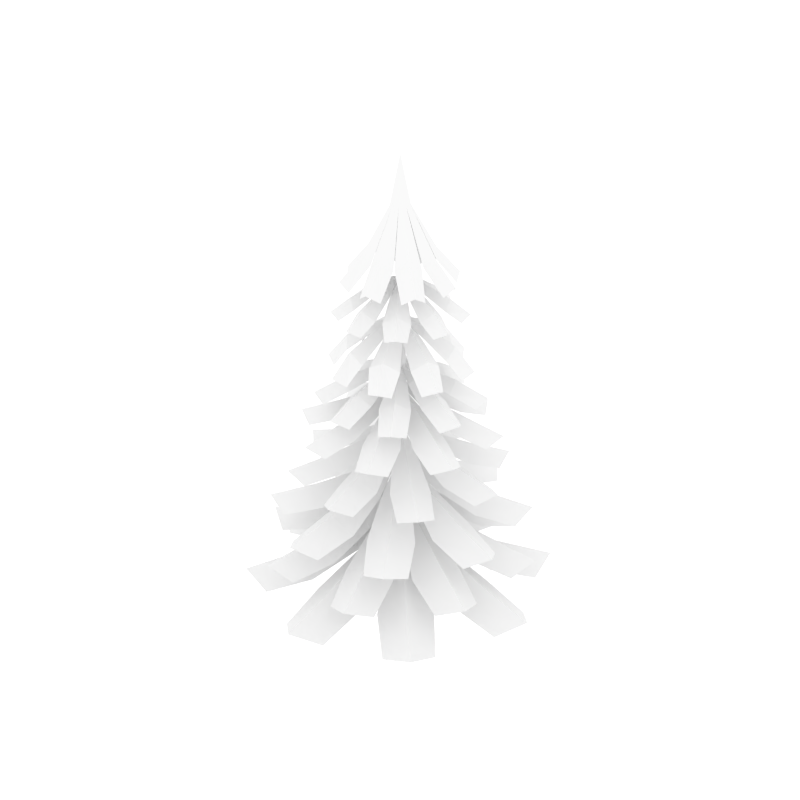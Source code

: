 # Source: fir_tree.blend  (saved by Blender 2.78.0; exported with 4.5.12 LTS)
import bpy
from mathutils import Matrix  # noqa: F401  (used for matrix-valued properties, if any)

bpy.ops.wm.read_factory_settings(use_empty=True)
scene = bpy.context.scene
scene.name = 'Scene'

# ---- collections
col_collection_4 = bpy.data.collections.new('Collection 4'); scene.collection.children.link(col_collection_4)

# ---- world
world_world = bpy.data.worlds.new('World'); scene.world = world_world
world_world.use_nodes = True; world_world.node_tree.nodes.clear()
_N = world_world.node_tree.nodes; _L = world_world.node_tree.links
n0 = _N.new('ShaderNodeOutputWorld'); n0.name = 'World Output'; n0.location = (300, 300)
n1 = _N.new('ShaderNodeBackground'); n1.name = 'Background'; n1.location = (10, 300)
n1.inputs[0].default_value = (1.0, 1.0, 1.0, 1.0)
n1.inputs[1].default_value = 1.2
_L.new(n1.outputs[0], n0.inputs[0])
n0.is_active_output = True
world_world.color = (0.05088, 0.05088, 0.05088)
world_world.use_sun_shadow = False
world_world.sun_shadow_jitter_overblur = 0.0
world_world.cycles.sampling_method = 'NONE'
world_world.cycles.sample_map_resolution = 256

# ---- meshes
me_cylinder_002 = bpy.data.meshes.new('Cylinder.002')
me_cylinder_002.from_pydata([(10.88, 516.2, 2.534), (9.688, 516.2, -5.883), (11.92, 516.2, -1.929), (38.67, 456.4, 7.922), (61.9, 427.3, 2.965), (57.49, 427.3, -23.01), (33.94, 456.4, -20.0), (67.3, 435.6, -11.31), (40.26, 466.7, -6.711), (2.935, 516.2, -10.07), (-9.841, 516.2, -2.527), (7.207, 516.2, -9.43), (33.55, 456.4, -21.03), (45.81, 427.3, -41.44), (24.64, 427.3, -56.45), (9.505, 456.4, -38.06), (39.69, 435.6, -55.23), (23.85, 466.7, -32.82), (-5.165, 516.2, -9.286), (-1.163, 516.2, -11.43), (9.308, 456.4, -37.89), (4.829, 427.3, -61.27), (-21.24, 427.3, -57.42), (-18.71, 456.4, -33.76), (-9.318, 435.6, -66.96), (-5.287, 466.7, -39.79), (-8.765, 516.2, -6.883), (-19.74, 456.4, -33.4), (-39.92, 427.3, -46.15), (-55.37, 427.3, -25.3), (-37.3, 456.4, -9.726), (-53.82, 435.6, -40.31), (-31.74, 466.7, -23.95), (-8.696, 516.2, 5.808), (-10.89, 516.2, 1.834), (-37.43, 456.4, -8.231), (-60.78, 427.3, -3.505), (-56.61, 427.3, 22.51), (-32.95, 456.4, 19.74), (-66.29, 435.6, 10.72), (-39.15, 466.7, 6.387), (-1.982, 516.2, 10.06), (-6.247, 516.2, 9.377), (-32.58, 456.4, 20.76), (-45.1, 427.3, 41.05), (-24.06, 427.3, 56.24), (-8.687, 456.4, 38.02), (-39.08, 435.6, 54.89), (-22.98, 466.7, 32.64), (6.125, 516.2, 9.347), (2.104, 516.2, 11.46), (-8.489, 456.4, 37.85), (-4.297, 427.3, 61.24), (21.8, 427.3, 57.64), (19.57, 456.4, 33.97), (9.816, 435.6, 67.07), (6.088, 466.7, 39.88), (9.747, 516.2, 6.976), (20.6, 456.4, 33.62), (40.59, 427.3, 46.53), (56.23, 427.3, 25.83), (38.37, 456.4, 10.11), (54.56, 435.6, 40.83), (32.69, 466.7, 24.28), (0.491, 571.3, -0.003308), (4.932, 433.0, -1.113), (61.22, 386.9, -31.24), (2.798, 433.0, -4.062), (46.46, 386.9, -50.52), (4.435, 435.3, -3.011), (61.84, 393.0, -47.01), (25.2, 421.0, -7.134), (49.3, 401.2, -17.92), (30.51, 401.2, -42.45), (13.82, 421.0, -21.99), (44.09, 410.7, -33.4), (21.61, 427.8, -16.17), (-0.5963, 433.0, -4.298), (21.27, 386.9, -65.06), (-3.926, 433.0, 1.113), (-2.804, 386.9, -68.23), (1.149, 435.3, -4.909), (10.55, 393.0, -76.63), (13.28, 421.0, -22.47), (21.93, 401.2, -47.25), (-7.992, 401.2, -51.18), (-6.031, 421.0, -25.01), (7.657, 410.7, -54.45), (3.968, 427.8, -26.37), (-29.45, 386.9, -61.4), (-3.507, 433.0, -2.381), (-49.04, 386.9, -47.05), (-2.421, 435.3, -3.994), (-45.19, 393.0, -62.36), (-6.092, 421.0, -24.85), (-16.36, 401.2, -49.17), (-41.29, 401.2, -30.92), (-21.19, 421.0, -13.79), (-31.94, 410.7, -44.3), (-15.21, 427.8, -21.46), (-64.13, 386.9, -22.19), (-67.81, 386.9, 1.81), (-4.389, 435.3, -0.7511), (-75.93, 393.0, -11.72), (-21.68, 421.0, -13.26), (-46.27, 401.2, -22.45), (-50.85, 401.2, 7.386), (-24.64, 421.0, 5.992), (-53.77, 410.7, -8.33), (-25.78, 427.8, -4.034), (-60.55, 386.9, 30.7), (-1.826, 433.0, 4.041), (-45.96, 386.9, 50.11), (-3.453, 435.3, 2.975), (-61.31, 393.0, 46.46), (-24.26, 421.0, 6.908), (-48.45, 401.2, 17.48), (-29.88, 401.2, 42.18), (-13.01, 421.0, 21.87), (-43.39, 410.7, 33.0), (-20.75, 427.8, 15.98), (1.566, 433.0, 4.308), (-20.91, 386.9, 64.88), (3.138, 386.9, 68.27), (-0.1851, 435.3, 4.903), (-10.29, 393.0, 76.55), (-12.47, 421.0, 22.35), (-21.35, 401.2, 47.05), (8.534, 401.2, 51.25), (6.812, 421.0, 25.07), (-7.144, 410.7, 54.38), (-3.2, 427.8, 26.33), (29.84, 386.9, 61.69), (4.494, 433.0, 2.418), (49.56, 386.9, 47.52), (3.393, 435.3, 4.021), (45.58, 393.0, 62.78), (6.875, 421.0, 24.9), (16.92, 401.2, 49.33), (42.01, 401.2, 31.3), (22.07, 421.0, 13.98), (32.54, 410.7, 44.6), (16.02, 427.8, 21.6), (64.88, 386.9, 22.79), (68.78, 386.9, -1.173), (5.391, 435.3, 0.7957), (76.77, 393.0, 12.43), (22.57, 421.0, 13.46), (47.07, 401.2, 22.87), (51.92, 401.2, -6.917), (25.7, 421.0, -5.763), (54.7, 410.7, 8.825), (26.75, 427.8, 4.274), (5.72, 385.7, -0.08578), (73.72, 325.8, -18.34), (4.113, 385.7, -3.922), (62.67, 325.8, -42.81), (5.66, 388.4, -2.327), (78.34, 332.5, -35.16), (29.84, 372.0, -1.511), (59.45, 349.3, -7.245), (44.93, 349.3, -39.42), (21.04, 372.0, -21.0), (57.69, 360.2, -25.81), (28.2, 379.7, -12.5), (0.3981, 385.7, -5.068), (39.23, 325.8, -64.8), (-4.714, 385.7, 0.0858), (14.11, 325.8, -74.27), (2.499, 388.4, -5.293), (30.6, 332.5, -79.96), (20.56, 372.0, -21.68), (36.64, 349.3, -46.99), (4.368, 349.3, -59.15), (-0.2598, 372.0, -29.52), (22.63, 360.2, -58.71), (11.22, 379.7, -28.43), (-16.28, 325.8, -73.63), (-3.338, 385.7, -3.693), (-40.98, 325.8, -63.12), (-1.711, 388.4, -5.205), (-33.0, 332.5, -78.62), (-0.3701, 372.0, -29.36), (-5.461, 349.3, -59.09), (-37.95, 349.3, -45.27), (-20.05, 372.0, -20.98), (-24.06, 360.2, -57.73), (-11.39, 379.7, -27.96), (-63.48, 325.8, -40.16), (-73.49, 325.8, -15.25), (-4.744, 388.4, -2.109), (-78.82, 332.5, -31.85), (-20.73, 372.0, -20.52), (-45.69, 349.3, -37.14), (-58.54, 349.3, -5.144), (-29.03, 372.0, 0.1246), (-57.71, 360.2, -23.39), (-27.69, 379.7, -11.33), (-72.95, 325.8, 17.67), (-3.14, 385.7, 3.889), (-62.13, 325.8, 42.24), (-4.672, 388.4, 2.28), (-77.73, 332.5, 34.45), (-28.84, 372.0, 1.243), (-58.51, 349.3, 6.706), (-44.28, 349.3, 39.02), (-20.22, 372.0, 20.81), (-56.91, 360.2, 25.29), (-27.3, 379.7, 12.25), (0.5648, 385.7, 5.069), (-38.89, 325.8, 64.45), (-13.85, 325.8, 74.14), (-1.538, 388.4, 5.275), (-30.39, 332.5, 79.68), (-19.75, 372.0, 21.49), (-36.05, 349.3, 46.66), (-3.898, 349.3, 59.11), (0.9995, 372.0, 29.53), (-22.15, 360.2, 58.51), (-10.47, 379.7, 28.33), (16.54, 325.8, 73.78), (4.314, 385.7, 3.728), (41.34, 325.8, 63.49), (2.672, 388.4, 5.225), (33.21, 332.5, 78.92), (1.111, 372.0, 29.36), (5.931, 349.3, 59.15), (38.54, 349.3, 45.62), (20.86, 372.0, 21.17), (24.55, 360.2, 57.95), (12.15, 379.7, 28.06), (64.05, 325.8, 40.74), (74.28, 325.8, 15.92), (5.734, 388.4, 2.157), (79.46, 332.5, 32.58), (21.55, 372.0, 20.71), (46.36, 349.3, 37.56), (59.5, 349.3, 5.682), (30.04, 372.0, 0.1449), (58.5, 360.2, 23.92), (28.59, 379.7, 11.58), (5.598, 329.3, -1.123), (79.84, 284.3, -37.93), (3.259, 329.3, -4.562), (61.56, 284.3, -63.29), (5.093, 332.0, -3.308), (81.22, 292.2, -58.19), (28.95, 319.7, -7.325), (56.83, 302.9, -18.85), (36.18, 302.9, -47.48), (16.44, 319.7, -24.67), (51.4, 313.8, -36.69), (25.15, 327.5, -17.77), (-0.6095, 329.3, -4.945), (29.7, 284.3, -82.95), (-4.593, 329.3, 1.124), (-1.159, 284.3, -87.92), (1.405, 332.0, -5.585), (16.34, 292.2, -98.24), (15.84, 319.7, -25.24), (26.55, 302.9, -53.24), (-7.495, 302.9, -58.73), (-6.127, 319.7, -28.78), (10.49, 313.8, -61.94), (5.338, 327.5, -30.0), (-35.7, 284.3, -80.14), (-3.997, 329.3, -2.853), (-61.44, 284.3, -62.41), (-2.703, 332.0, -4.659), (-55.93, 292.2, -81.96), (-6.202, 319.7, -28.59), (-17.12, 302.9, -56.72), (-46.19, 302.9, -36.7), (-23.81, 319.7, -16.47), (-35.07, 313.8, -51.68), (-16.73, 327.5, -25.03), (-81.79, 284.3, -30.99), (-87.43, 284.3, -0.2419), (-5.059, 332.0, -1.021), (-97.37, 292.2, -17.96), (-24.39, 319.7, -15.88), (-52.16, 302.9, -27.19), (-58.39, 302.9, 6.725), (-28.41, 319.7, 6.006), (-61.2, 313.8, -11.32), (-29.38, 327.5, -5.483), (-79.18, 284.3, 37.2), (-2.292, 329.3, 4.537), (-61.13, 284.3, 62.73), (-4.114, 332.0, 3.266), (-80.74, 292.2, 57.45), (-28.0, 319.7, 7.065), (-55.99, 302.9, 18.33), (-35.61, 302.9, 47.16), (-15.66, 319.7, 24.52), (-50.72, 313.8, 36.22), (-24.3, 327.5, 17.54), (1.573, 329.3, 4.955), (-29.45, 284.3, 82.68), (1.366, 284.3, 87.93), (-0.4463, 332.0, 5.576), (-16.22, 292.2, 98.09), (-15.06, 319.7, 25.1), (-26.02, 302.9, 53.0), (7.968, 302.9, 58.8), (6.873, 319.7, 28.84), (-10.04, 313.8, 61.85), (-4.603, 327.5, 29.95), (35.97, 284.3, 80.47), (4.98, 329.3, 2.894), (61.88, 284.3, 62.98), (3.67, 332.0, 4.688), (56.18, 292.2, 82.47), (6.95, 319.7, 28.65), (17.61, 302.9, 56.88), (46.87, 302.9, 37.12), (24.67, 319.7, 16.69), (35.61, 313.8, 52.0), (17.51, 327.5, 25.18), (82.52, 284.3, 31.74), (88.44, 284.3, 1.044), (6.059, 332.0, 1.071), (98.21, 292.2, 18.85), (25.26, 319.7, 16.11), (52.92, 302.9, 27.67), (59.45, 302.9, -6.188), (29.47, 319.7, -5.742), (62.11, 313.8, 11.88), (30.34, 327.5, 5.755), (6.858, 302.0, -0.1045), (104.4, 247.2, -26.02), (4.901, 302.0, -4.778), (88.75, 247.2, -60.73), (6.785, 305.2, -2.835), (111.0, 256.8, -49.88), (36.24, 282.2, -1.84), (72.32, 261.7, -8.825), (54.62, 261.7, -48.03), (25.52, 282.2, -25.58), (70.17, 274.9, -31.45), (34.24, 291.6, -15.23), (0.3749, 302.0, -6.174), (55.5, 247.2, -91.94), (-5.853, 302.0, 0.1045), (19.86, 247.2, -105.4), (2.934, 305.2, -6.448), (43.25, 256.8, -113.4), (24.94, 282.2, -26.41), (44.52, 261.7, -57.24), (5.211, 261.7, -72.05), (-0.4267, 282.2, -35.96), (27.46, 274.9, -71.52), (13.56, 291.6, -34.64), (-23.26, 247.2, -104.5), (-4.177, 302.0, -4.498), (-58.3, 247.2, -89.55), (-2.194, 305.2, -6.341), (-46.97, 256.8, -111.5), (-0.561, 282.2, -35.76), (-6.763, 261.7, -71.99), (-46.34, 261.7, -55.15), (-24.53, 282.2, -25.56), (-29.43, 274.9, -70.33), (-13.99, 291.6, -34.06), (-90.22, 247.2, -56.97), (-104.4, 247.2, -21.63), (-5.89, 305.2, -2.569), (-112.0, 256.8, -45.19), (-25.37, 282.2, -25.0), (-55.77, 261.7, -45.25), (-71.43, 261.7, -6.266), (-35.47, 282.2, 0.1518), (-70.42, 274.9, -28.49), (-33.84, 291.6, -13.8), (-103.6, 247.2, 25.07), (-3.935, 302.0, 4.738), (-88.3, 247.2, 59.92), (-5.802, 305.2, 2.778), (-110.4, 256.8, 48.87), (-35.24, 282.2, 1.514), (-71.39, 261.7, 8.17), (-54.05, 261.7, 47.53), (-24.74, 282.2, 25.35), (-69.44, 274.9, 30.81), (-33.37, 291.6, 14.92), (0.5779, 302.0, 6.175), (-55.32, 247.2, 91.43), (-19.81, 247.2, 105.2), (-1.984, 305.2, 6.426), (-43.27, 256.8, 113.0), (-24.17, 282.2, 26.18), (-44.03, 261.7, 56.84), (-4.859, 261.7, 72.01), (1.108, 282.2, 35.97), (-27.1, 274.9, 71.27), (-12.86, 291.6, 34.52), (23.31, 247.2, 104.7), (5.145, 302.0, 4.541), (58.49, 247.2, 90.08), (3.145, 305.2, 6.365), (46.96, 256.8, 112.0), (1.244, 282.2, 35.77), (7.115, 261.7, 72.05), (46.84, 261.7, 55.57), (25.31, 282.2, 25.79), (29.79, 274.9, 70.6), (14.69, 291.6, 34.19), (90.7, 247.2, 57.8), (105.2, 247.2, 22.59), (6.875, 305.2, 2.627), (112.6, 256.8, 46.22), (26.14, 282.2, 25.23), (56.36, 261.7, 45.76), (72.38, 261.7, 6.922), (36.48, 282.2, 0.1765), (71.16, 274.9, 29.14), (34.72, 291.6, 14.11), (7.088, 255.0, 2.183), (116.9, 195.2, 10.66), (6.756, 255.0, -3.337), (113.3, 195.2, -30.75), (7.998, 258.6, -0.6565), (132.3, 205.7, -11.55), (37.98, 229.8, 10.99), (77.67, 207.4, 16.8), (73.58, 207.4, -29.96), (35.5, 229.8, -17.34), (83.61, 221.9, -7.281), (40.75, 240.1, -3.526), (2.597, 255.0, -6.407), (90.31, 195.2, -74.89), (-6.083, 255.0, -2.185), (58.44, 195.2, -101.6), (5.333, 258.6, -5.767), (85.44, 205.7, -101.5), (35.2, 229.8, -18.39), (66.49, 207.4, -43.1), (31.33, 207.4, -72.54), (12.51, 229.8, -37.39), (54.06, 221.9, -63.97), (26.44, 240.1, -30.98), (13.69, 195.2, -116.2), (-2.697, 255.0, -6.323), (-27.79, 195.2, -113.5), (0.01062, 258.6, -7.506), (-8.184, 205.7, -132.0), (12.3, 229.8, -37.23), (18.97, 207.4, -76.79), (-27.87, 207.4, -73.7), (-16.07, 229.8, -35.36), (-4.974, 221.9, -83.25), (-2.149, 240.1, -40.31), (-72.42, 195.2, -91.41), (-99.79, 195.2, -60.12), (-5.157, 258.6, -4.952), (-99.08, 205.7, -87.12), (-17.13, 229.8, -35.08), (-41.16, 207.4, -66.9), (-71.35, 207.4, -32.39), (-36.61, 229.8, -12.82), (-62.29, 221.9, -54.93), (-29.9, 240.1, -26.6), (-115.8, 195.2, -11.72), (-5.777, 255.0, 3.28), (-112.6, 195.2, 29.72), (-6.994, 258.6, 0.588), (-131.4, 205.7, 10.34), (-36.87, 229.8, -11.33), (-76.51, 207.4, -17.51), (-72.84, 207.4, 29.3), (-34.65, 229.8, 17.02), (-82.67, 221.9, 6.522), (-39.77, 240.1, 3.158), (-1.646, 255.0, 6.388), (-89.98, 195.2, 74.07), (-58.35, 195.2, 101.0), (-4.376, 258.6, 5.723), (-85.36, 205.7, 100.7), (-34.35, 229.8, 18.08), (-65.87, 207.4, 42.5), (-30.99, 207.4, 72.25), (-11.84, 229.8, 37.28), (-53.63, 221.9, 63.47), (-25.71, 240.1, 30.74), (-13.74, 195.2, 116.1), (3.648, 255.0, 6.351), (27.76, 195.2, 113.7), (0.93, 258.6, 7.51), (7.988, 205.7, 132.1), (-11.63, 229.8, 37.12), (-18.67, 207.4, 76.61), (28.2, 207.4, 73.96), (16.76, 229.8, 35.51), (5.223, 221.9, 83.29), (2.79, 240.1, 40.34), (72.59, 195.2, 92.07), (100.2, 195.2, 61.03), (6.121, 258.6, 5.004), (99.29, 205.7, 88.02), (17.82, 229.8, 35.24), (41.55, 207.4, 67.28), (72.06, 207.4, 33.05), (37.5, 229.8, 13.15), (62.79, 221.9, 55.5), (30.67, 240.1, 26.88), (7.399, 208.9, 4.562), (131.2, 137.6, 48.52), (8.736, 208.9, -1.893), (139.9, 137.6, -0.2458), (9.33, 213.1, 1.578), (155.7, 150.1, 27.76), (40.2, 178.8, 24.31), (84.05, 152.2, 43.36), (93.9, 152.2, -11.72), (46.16, 178.8, -9.05), (98.39, 169.4, 17.5), (47.91, 191.1, 8.475), (4.907, 208.9, -6.72), (127.1, 137.6, -58.2), (-6.394, 208.9, -4.565), (98.78, 137.6, -98.82), (7.856, 213.1, -5.132), (129.8, 150.1, -90.27), (46.15, 178.8, -10.36), (89.84, 152.2, -29.04), (58.56, 152.2, -73.85), (25.96, 178.8, -39.27), (82.04, 169.4, -56.92), (39.99, 191.1, -27.56), (51.85, 137.6, -129.6), (-1.21, 208.9, -8.271), (3.278, 137.6, -139.3), (2.273, 213.1, -8.789), (31.62, 150.1, -154.6), (25.67, 178.8, -39.16), (45.66, 152.2, -82.59), (-9.19, 152.2, -93.63), (-7.554, 178.8, -45.85), (20.12, 169.4, -97.48), (10.01, 191.1, -47.21), (-54.93, 137.6, -127.9), (-96.16, 137.6, -100.4), (-4.467, 213.1, -7.461), (-86.95, 150.1, -131.2), (-8.864, 178.8, -45.86), (-26.59, 152.2, -89.95), (-72.07, 152.2, -59.64), (-38.21, 178.8, -26.3), (-54.63, 169.4, -82.75), (-26.2, 191.1, -40.07), (-129.7, 137.6, -49.71), (-7.744, 208.9, 1.818), (-138.9, 137.6, -1.026), (-8.306, 213.1, -1.658), (-154.5, 150.1, -29.17), (-38.97, 178.8, -24.67), (-82.65, 152.2, -44.12), (-93.0, 152.2, 10.87), (-45.24, 178.8, 8.633), (-97.21, 169.4, -18.39), (-46.82, 191.1, -8.908), (-3.959, 208.9, 6.679), (-126.7, 137.6, 57.04), (-98.67, 137.6, 97.92), (-6.893, 213.1, 5.064), (-129.6, 150.1, 89.09), (-45.23, 178.8, 9.943), (-89.09, 152.2, 28.23), (-58.22, 152.2, 73.32), (-25.31, 178.8, 39.04), (-81.54, 169.4, 56.17), (-39.23, 191.1, 27.2), (-52.02, 137.6, 129.1), (2.143, 208.9, 8.286), (-3.541, 137.6, 139.3), (-1.344, 213.1, 8.772), (-32.02, 150.1, 154.3), (-25.02, 178.8, 38.93), (-45.41, 152.2, 82.18), (9.344, 152.2, 93.71), (8.144, 178.8, 45.92), (-20.0, 169.4, 97.3), (-9.426, 191.1, 47.12), (54.77, 137.6, 128.4), (96.25, 137.6, 101.3), (5.408, 213.1, 7.506), (86.75, 150.1, 132.0), (9.454, 178.8, 45.94), (26.78, 152.2, 90.19), (72.54, 152.2, 60.3), (38.98, 178.8, 26.65), (54.88, 169.4, 83.25), (26.84, 191.1, 40.31), (6.369, 166.8, 6.597), (122.0, 90.7, 85.88), (9.518, 166.8, 0.3022), (144.4, 90.7, 37.94), (9.179, 171.3, 4.047), (153.1, 104.0, 71.19), (34.81, 134.7, 35.97), (74.84, 106.2, 67.64), (100.1, 106.2, 13.5), (50.1, 134.7, 3.173), (96.72, 124.6, 44.88), (47.1, 147.8, 21.74), (6.889, 166.8, -5.728), (147.1, 90.7, -25.35), (-5.364, 166.8, -6.601), (129.0, 90.7, -75.04), (9.497, 171.3, -3.281), (158.7, 104.0, -57.72), (50.44, 134.7, 1.817), (100.7, 106.2, -5.488), (80.65, 106.2, -60.3), (37.54, 134.7, -33.55), (100.2, 124.6, -36.39), (48.8, 147.8, -17.62), (88.99, 90.7, -119.6), (1.002, 166.8, -9.005), (41.55, 90.7, -143.0), (4.738, 171.3, -8.585), (74.98, 104.0, -151.0), (37.2, 134.7, -33.51), (69.74, 106.2, -72.85), (16.16, 106.2, -99.28), (4.752, 134.7, -49.52), (47.46, 124.6, -95.22), (23.25, 147.8, -46.11), (-21.66, 90.7, -147.1), (-71.74, 90.7, -130.1), (-2.581, 171.3, -9.061), (-53.78, 104.0, -159.4), (3.403, 134.7, -49.89), (-2.812, 106.2, -100.2), (-58.05, 106.2, -81.43), (-32.24, 134.7, -37.75), (-33.72, 124.6, -100.5), (-16.07, 147.8, -48.67), (-120.2, 90.7, -86.98), (-8.506, 166.8, -0.3845), (-143.0, 90.7, -39.25), (-8.133, 171.3, -4.126), (-151.4, 104.0, -72.57), (-33.47, 134.7, -36.28), (-73.21, 106.2, -68.31), (-98.96, 106.2, -14.41), (-49.06, 134.7, -3.626), (-95.29, 124.6, -45.76), (-45.89, 147.8, -22.16), (-5.932, 166.8, 5.67), (-146.4, 90.7, 24.01), (-128.7, 90.7, 73.87), (-8.517, 171.3, 3.199), (-158.2, 104.0, 56.27), (-49.41, 134.7, -2.272), (-99.69, 106.2, 4.574), (-80.19, 106.2, 59.57), (-36.83, 134.7, 33.21), (-99.56, 124.6, 35.48), (-47.95, 147.8, 17.18), (-89.07, 90.7, 118.8), (-0.07506, 166.8, 9.0), (-41.85, 90.7, 142.7), (-3.807, 171.3, 8.546), (-75.35, 104.0, 150.3), (-36.5, 134.7, 33.18), (-69.39, 106.2, 72.22), (-16.05, 106.2, 99.13), (-4.194, 134.7, 49.48), (-47.32, 124.6, 94.78), (-22.66, 147.8, 45.9), (21.33, 90.7, 147.3), (71.56, 90.7, 130.7), (3.507, 171.3, 9.089), (53.33, 104.0, 159.9), (-2.849, 134.7, 49.86), (2.907, 106.2, 100.3), (58.31, 106.2, 81.97), (32.9, 134.7, 38.05), (33.81, 124.6, 100.8), (16.63, 147.8, 48.82), (9.075, 133.0, 3.919), (164.0, 47.76, 29.62), (9.291, 133.0, -3.961), (164.0, 47.76, -29.62), (10.72, 138.1, -6.035e-06), (188.6, 62.7, -2.741e-06), (51.84, 97.05, 20.26), (107.5, 65.16, 33.45), (107.5, 65.16, -33.45), (51.84, 97.05, -20.26), (118.9, 85.72, -3.747e-06), (57.58, 111.7, -4.883e-06), (3.768, 133.0, -8.837), (136.8, 47.76, -95.16), (-9.082, 133.0, -3.921), (94.89, 47.76, -137.0), (7.573, 138.1, -7.588), (133.2, 62.7, -133.5), (51.55, 97.05, -21.8), (99.05, 65.16, -52.99), (52.79, 65.16, -99.15), (21.7, 97.05, -51.59), (83.99, 85.72, -84.16), (40.68, 111.7, -40.76), (33.17, 47.76, -163.3), (-3.759, 133.0, -9.375), (-26.06, 47.76, -164.6), (0.2323, 138.1, -10.72), (4.086, 62.7, -188.5), (21.38, 97.05, -51.39), (35.77, 65.16, -106.7), (-31.12, 65.16, -108.2), (-19.13, 97.05, -52.27), (2.576, 85.72, -118.9), (1.248, 111.7, -57.57), (-92.17, 47.76, -138.8), (-134.9, 47.76, -97.83), (-7.422, 138.1, -7.736), (-130.6, 62.7, -136.1), (-20.68, 97.05, -52.01), (-50.83, 65.16, -100.2), (-97.99, 65.16, -54.93), (-51.11, 97.05, -22.81), (-82.32, 85.72, -85.8), (-39.87, 111.7, -41.55), (-163.7, 47.76, -31.12), (-9.327, 133.0, 3.876), (-164.3, 47.76, 28.12), (-10.72, 138.1, -0.09785), (-188.6, 62.7, -1.721), (-51.66, 97.05, -20.73), (-107.2, 65.16, -34.43), (-107.8, 65.16, 32.47), (-52.03, 97.05, 19.79), (-118.9, 85.72, -1.085), (-57.58, 111.7, -0.5255), (-3.848, 133.0, 8.802), (-137.7, 47.76, 93.9), (-96.13, 47.76, 136.1), (-7.642, 138.1, 7.518), (-134.4, 62.7, 132.3), (-51.74, 97.05, 21.33), (-99.53, 65.16, 52.08), (-53.7, 65.16, 98.67), (-22.17, 97.05, 51.39), (-84.76, 85.72, 83.39), (-41.05, 111.7, 40.38), (-34.66, 47.76, 163.0), (3.673, 133.0, 9.409), (24.56, 47.76, 164.8), (-0.3301, 138.1, 10.72), (-5.806, 62.7, 188.5), (-21.85, 97.05, 51.19), (-36.75, 65.16, 106.4), (30.13, 65.16, 108.5), (18.66, 97.05, 52.44), (-3.661, 85.72, 118.8), (-1.773, 111.7, 57.56), (90.9, 47.76, 139.7), (134.0, 47.76, 99.06), (7.351, 138.1, 7.803), (129.3, 62.7, 137.3), (20.2, 97.05, 52.19), (49.91, 65.16, 100.6), (97.48, 65.16, 55.82), (50.9, 97.05, 23.28), (81.53, 85.72, 86.54), (39.49, 111.7, 41.91), (-1.817e-07, 0.008273, -13.5), (-4.735e-07, 515.5, -3.054), (9.544, 0.008273, -9.544), (2.16, 515.5, -2.16), (13.5, 0.008273, 5.897e-07), (3.054, 515.5, -2.24e-05), (9.544, 0.008274, 9.544), (2.16, 515.5, 2.16), (-1.362e-06, 0.008274, 13.5), (-7.405e-07, 515.5, 3.054), (-9.544, 0.008274, 9.544), (-2.16, 515.5, 2.16), (-13.5, 0.008273, -1.613e-07), (-3.054, 515.5, -2.257e-05), (-9.544, 0.008273, -9.544), (-2.16, 515.5, -2.16)], [], [(0, 3, 8, 2), (3, 4, 7, 8), (2, 8, 6, 1), (8, 7, 5, 6), (1, 12, 17, 11), (12, 13, 16, 17), (11, 17, 15, 9), (17, 16, 14, 15), (9, 20, 25, 19), (20, 21, 24, 25), (19, 25, 23, 18), (25, 24, 22, 23), (18, 27, 32, 26), (27, 28, 31, 32), (26, 32, 30, 10), (32, 31, 29, 30), (10, 35, 40, 34), (35, 36, 39, 40), (34, 40, 38, 33), (40, 39, 37, 38), (33, 43, 48, 42), (43, 44, 47, 48), (42, 48, 46, 41), (48, 47, 45, 46), (41, 51, 56, 50), (51, 52, 55, 56), (50, 56, 54, 49), (56, 55, 53, 54), (49, 58, 63, 57), (58, 59, 62, 63), (57, 63, 61, 0), (63, 62, 60, 61), (9, 19, 64), (1, 11, 64), (41, 50, 64), (0, 2, 64), (33, 42, 64), (49, 57, 64), (11, 9, 64), (2, 1, 64), (19, 18, 64), (50, 49, 64), (34, 33, 64), (42, 41, 64), (10, 34, 64), (18, 26, 64), (26, 10, 64), (57, 0, 64), (75, 70, 68, 73), (72, 66, 70, 75), (65, 71, 76, 69), (71, 72, 75, 76), (69, 76, 74, 67), (76, 75, 73, 74), (87, 82, 80, 85), (84, 78, 82, 87), (67, 83, 88, 81), (83, 84, 87, 88), (81, 88, 86, 77), (88, 87, 85, 86), (98, 93, 91, 96), (95, 89, 93, 98), (77, 94, 99, 92), (94, 95, 98, 99), (92, 99, 97, 90), (99, 98, 96, 97), (108, 103, 101, 106), (105, 100, 103, 108), (90, 104, 109, 102), (104, 105, 108, 109), (102, 109, 107, 79), (109, 108, 106, 107), (119, 114, 112, 117), (116, 110, 114, 119), (79, 115, 120, 113), (115, 116, 119, 120), (113, 120, 118, 111), (120, 119, 117, 118), (130, 125, 123, 128), (127, 122, 125, 130), (111, 126, 131, 124), (126, 127, 130, 131), (124, 131, 129, 121), (131, 130, 128, 129), (141, 136, 134, 139), (138, 132, 136, 141), (121, 137, 142, 135), (137, 138, 141, 142), (135, 142, 140, 133), (142, 141, 139, 140), (151, 146, 144, 149), (148, 143, 146, 151), (133, 147, 152, 145), (147, 148, 151, 152), (145, 152, 150, 65), (152, 151, 149, 150), (163, 158, 156, 161), (160, 154, 158, 163), (153, 159, 164, 157), (159, 160, 163, 164), (157, 164, 162, 155), (164, 163, 161, 162), (175, 170, 168, 173), (172, 166, 170, 175), (155, 171, 176, 169), (171, 172, 175, 176), (169, 176, 174, 165), (176, 175, 173, 174), (186, 181, 179, 184), (183, 177, 181, 186), (165, 182, 187, 180), (182, 183, 186, 187), (180, 187, 185, 178), (187, 186, 184, 185), (196, 191, 189, 194), (193, 188, 191, 196), (178, 192, 197, 190), (192, 193, 196, 197), (190, 197, 195, 167), (197, 196, 194, 195), (207, 202, 200, 205), (204, 198, 202, 207), (167, 203, 208, 201), (203, 204, 207, 208), (201, 208, 206, 199), (208, 207, 205, 206), (218, 213, 211, 216), (215, 210, 213, 218), (199, 214, 219, 212), (214, 215, 218, 219), (212, 219, 217, 209), (219, 218, 216, 217), (229, 224, 222, 227), (226, 220, 224, 229), (209, 225, 230, 223), (225, 226, 229, 230), (223, 230, 228, 221), (230, 229, 227, 228), (239, 234, 232, 237), (236, 231, 234, 239), (221, 235, 240, 233), (235, 236, 239, 240), (233, 240, 238, 153), (240, 239, 237, 238), (251, 246, 244, 249), (248, 242, 246, 251), (241, 247, 252, 245), (247, 248, 251, 252), (245, 252, 250, 243), (252, 251, 249, 250), (263, 258, 256, 261), (260, 254, 258, 263), (243, 259, 264, 257), (259, 260, 263, 264), (257, 264, 262, 253), (264, 263, 261, 262), (274, 269, 267, 272), (271, 265, 269, 274), (253, 270, 275, 268), (270, 271, 274, 275), (268, 275, 273, 266), (275, 274, 272, 273), (284, 279, 277, 282), (281, 276, 279, 284), (266, 280, 285, 278), (280, 281, 284, 285), (278, 285, 283, 255), (285, 284, 282, 283), (295, 290, 288, 293), (292, 286, 290, 295), (255, 291, 296, 289), (291, 292, 295, 296), (289, 296, 294, 287), (296, 295, 293, 294), (306, 301, 299, 304), (303, 298, 301, 306), (287, 302, 307, 300), (302, 303, 306, 307), (300, 307, 305, 297), (307, 306, 304, 305), (317, 312, 310, 315), (314, 308, 312, 317), (297, 313, 318, 311), (313, 314, 317, 318), (311, 318, 316, 309), (318, 317, 315, 316), (327, 322, 320, 325), (324, 319, 322, 327), (309, 323, 328, 321), (323, 324, 327, 328), (321, 328, 326, 241), (328, 327, 325, 326), (339, 334, 332, 337), (336, 330, 334, 339), (329, 335, 340, 333), (335, 336, 339, 340), (333, 340, 338, 331), (340, 339, 337, 338), (351, 346, 344, 349), (348, 342, 346, 351), (331, 347, 352, 345), (347, 348, 351, 352), (345, 352, 350, 341), (352, 351, 349, 350), (362, 357, 355, 360), (359, 353, 357, 362), (341, 358, 363, 356), (358, 359, 362, 363), (356, 363, 361, 354), (363, 362, 360, 361), (372, 367, 365, 370), (369, 364, 367, 372), (354, 368, 373, 366), (368, 369, 372, 373), (366, 373, 371, 343), (373, 372, 370, 371), (383, 378, 376, 381), (380, 374, 378, 383), (343, 379, 384, 377), (379, 380, 383, 384), (377, 384, 382, 375), (384, 383, 381, 382), (394, 389, 387, 392), (391, 386, 389, 394), (375, 390, 395, 388), (390, 391, 394, 395), (388, 395, 393, 385), (395, 394, 392, 393), (405, 400, 398, 403), (402, 396, 400, 405), (385, 401, 406, 399), (401, 402, 405, 406), (399, 406, 404, 397), (406, 405, 403, 404), (415, 410, 408, 413), (412, 407, 410, 415), (397, 411, 416, 409), (411, 412, 415, 416), (409, 416, 414, 329), (416, 415, 413, 414), (427, 422, 420, 425), (424, 418, 422, 427), (417, 423, 428, 421), (423, 424, 427, 428), (421, 428, 426, 419), (428, 427, 425, 426), (439, 434, 432, 437), (436, 430, 434, 439), (419, 435, 440, 433), (435, 436, 439, 440), (433, 440, 438, 429), (440, 439, 437, 438), (450, 445, 443, 448), (447, 441, 445, 450), (429, 446, 451, 444), (446, 447, 450, 451), (444, 451, 449, 442), (451, 450, 448, 449), (460, 455, 453, 458), (457, 452, 455, 460), (442, 456, 461, 454), (456, 457, 460, 461), (454, 461, 459, 431), (461, 460, 458, 459), (471, 466, 464, 469), (468, 462, 466, 471), (431, 467, 472, 465), (467, 468, 471, 472), (465, 472, 470, 463), (472, 471, 469, 470), (482, 477, 475, 480), (479, 474, 477, 482), (463, 478, 483, 476), (478, 479, 482, 483), (476, 483, 481, 473), (483, 482, 480, 481), (493, 488, 486, 491), (490, 484, 488, 493), (473, 489, 494, 487), (489, 490, 493, 494), (487, 494, 492, 485), (494, 493, 491, 492), (503, 498, 496, 501), (500, 495, 498, 503), (485, 499, 504, 497), (499, 500, 503, 504), (497, 504, 502, 417), (504, 503, 501, 502), (515, 510, 508, 513), (512, 506, 510, 515), (505, 511, 516, 509), (511, 512, 515, 516), (509, 516, 514, 507), (516, 515, 513, 514), (527, 522, 520, 525), (524, 518, 522, 527), (507, 523, 528, 521), (523, 524, 527, 528), (521, 528, 526, 517), (528, 527, 525, 526), (538, 533, 531, 536), (535, 529, 533, 538), (517, 534, 539, 532), (534, 535, 538, 539), (532, 539, 537, 530), (539, 538, 536, 537), (548, 543, 541, 546), (545, 540, 543, 548), (530, 544, 549, 542), (544, 545, 548, 549), (542, 549, 547, 519), (549, 548, 546, 547), (559, 554, 552, 557), (556, 550, 554, 559), (519, 555, 560, 553), (555, 556, 559, 560), (553, 560, 558, 551), (560, 559, 557, 558), (570, 565, 563, 568), (567, 562, 565, 570), (551, 566, 571, 564), (566, 567, 570, 571), (564, 571, 569, 561), (571, 570, 568, 569), (581, 576, 574, 579), (578, 572, 576, 581), (561, 577, 582, 575), (577, 578, 581, 582), (575, 582, 580, 573), (582, 581, 579, 580), (591, 586, 584, 589), (588, 583, 586, 591), (573, 587, 592, 585), (587, 588, 591, 592), (585, 592, 590, 505), (592, 591, 589, 590), (603, 598, 596, 601), (600, 594, 598, 603), (593, 599, 604, 597), (599, 600, 603, 604), (597, 604, 602, 595), (604, 603, 601, 602), (615, 610, 608, 613), (612, 606, 610, 615), (595, 611, 616, 609), (611, 612, 615, 616), (609, 616, 614, 605), (616, 615, 613, 614), (626, 621, 619, 624), (623, 617, 621, 626), (605, 622, 627, 620), (622, 623, 626, 627), (620, 627, 625, 618), (627, 626, 624, 625), (636, 631, 629, 634), (633, 628, 631, 636), (618, 632, 637, 630), (632, 633, 636, 637), (630, 637, 635, 607), (637, 636, 634, 635), (647, 642, 640, 645), (644, 638, 642, 647), (607, 643, 648, 641), (643, 644, 647, 648), (641, 648, 646, 639), (648, 647, 645, 646), (658, 653, 651, 656), (655, 650, 653, 658), (639, 654, 659, 652), (654, 655, 658, 659), (652, 659, 657, 649), (659, 658, 656, 657), (669, 664, 662, 667), (666, 660, 664, 669), (649, 665, 670, 663), (665, 666, 669, 670), (663, 670, 668, 661), (670, 669, 667, 668), (679, 674, 672, 677), (676, 671, 674, 679), (661, 675, 680, 673), (675, 676, 679, 680), (673, 680, 678, 593), (680, 679, 677, 678), (691, 686, 684, 689), (688, 682, 686, 691), (681, 687, 692, 685), (687, 688, 691, 692), (685, 692, 690, 683), (692, 691, 689, 690), (703, 698, 696, 701), (700, 694, 698, 703), (683, 699, 704, 697), (699, 700, 703, 704), (697, 704, 702, 693), (704, 703, 701, 702), (714, 709, 707, 712), (711, 705, 709, 714), (693, 710, 715, 708), (710, 711, 714, 715), (708, 715, 713, 706), (715, 714, 712, 713), (724, 719, 717, 722), (721, 716, 719, 724), (706, 720, 725, 718), (720, 721, 724, 725), (718, 725, 723, 695), (725, 724, 722, 723), (735, 730, 728, 733), (732, 726, 730, 735), (695, 731, 736, 729), (731, 732, 735, 736), (729, 736, 734, 727), (736, 735, 733, 734), (746, 741, 739, 744), (743, 738, 741, 746), (727, 742, 747, 740), (742, 743, 746, 747), (740, 747, 745, 737), (747, 746, 744, 745), (757, 752, 750, 755), (754, 748, 752, 757), (737, 753, 758, 751), (753, 754, 757, 758), (751, 758, 756, 749), (758, 757, 755, 756), (767, 762, 760, 765), (764, 759, 762, 767), (749, 763, 768, 761), (763, 764, 767, 768), (761, 768, 766, 681), (768, 767, 765, 766), (769, 770, 772, 771), (771, 772, 774, 773), (773, 774, 776, 775), (775, 776, 778, 777), (777, 778, 780, 779), (779, 780, 782, 781), (781, 782, 784, 783), (783, 784, 770, 769)])
_uv = me_cylinder_002.uv_layers.new(name='UVMap')
_uv.uv.foreach_set('vector', [0.6251, 0.6079, 0.6431, 0.5832, 0.6464, 0.5908, 0.6269, 0.6091, 0.6431, 0.5832, 0.6554, 0.5717, 0.6603, 0.5778, 0.6464, 0.5908, 0.6269, 0.6091, 0.6464, 0.5908, 0.6538, 0.5946, 0.6279, 0.6108, 0.6464, 0.5908, 0.6603, 0.5778, 0.666, 0.5831, 0.6538, 0.5946, 0.6279, 0.6108, 0.658, 0.605, 0.6551, 0.613, 0.6283, 0.6128, 0.658, 0.605, 0.6749, 0.6055, 0.6742, 0.6132, 0.6551, 0.613, 0.6283, 0.6128, 0.6551, 0.613, 0.6579, 0.621, 0.6278, 0.6147, 0.6551, 0.613, 0.6742, 0.6132, 0.6747, 0.6209, 0.6579, 0.621, 0.6278, 0.6147, 0.6527, 0.6325, 0.6451, 0.6358, 0.6267, 0.6163, 0.6527, 0.6325, 0.6642, 0.6448, 0.6582, 0.6497, 0.6451, 0.6358, 0.6267, 0.6163, 0.6451, 0.6358, 0.6414, 0.6432, 0.625, 0.6174, 0.6451, 0.6358, 0.6582, 0.6497, 0.6529, 0.6554, 0.6414, 0.6432, 0.625, 0.6174, 0.631, 0.6474, 0.623, 0.6445, 0.6231, 0.6178, 0.631, 0.6474, 0.6306, 0.6642, 0.6229, 0.6636, 0.623, 0.6445, 0.6231, 0.6178, 0.623, 0.6445, 0.615, 0.6473, 0.6211, 0.6173, 0.623, 0.6445, 0.6229, 0.6636, 0.6152, 0.6642, 0.615, 0.6473, 0.6211, 0.6173, 0.6033, 0.6422, 0.6, 0.6346, 0.6194, 0.6162, 0.6033, 0.6422, 0.5911, 0.6537, 0.5862, 0.6477, 0.6, 0.6346, 0.6194, 0.6162, 0.6, 0.6346, 0.5926, 0.6309, 0.6183, 0.6145, 0.6, 0.6346, 0.5862, 0.6477, 0.5804, 0.6425, 0.5926, 0.6309, 0.6183, 0.6145, 0.5883, 0.6205, 0.5911, 0.6125, 0.6179, 0.6125, 0.5883, 0.6205, 0.5714, 0.6202, 0.572, 0.6125, 0.5911, 0.6125, 0.6179, 0.6125, 0.5911, 0.6125, 0.5883, 0.6045, 0.6184, 0.6106, 0.5911, 0.6125, 0.572, 0.6125, 0.5714, 0.6048, 0.5883, 0.6045, 0.6184, 0.6106, 0.5933, 0.5929, 0.6009, 0.5896, 0.6195, 0.609, 0.5933, 0.5929, 0.5817, 0.5808, 0.5877, 0.5758, 0.6009, 0.5896, 0.6195, 0.609, 0.6009, 0.5896, 0.6046, 0.5821, 0.6212, 0.6078, 0.6009, 0.5896, 0.5877, 0.5758, 0.5929, 0.57, 0.6046, 0.5821, 0.6212, 0.6078, 0.615, 0.5779, 0.623, 0.5807, 0.6231, 0.6075, 0.615, 0.5779, 0.6153, 0.5611, 0.623, 0.5616, 0.623, 0.5807, 0.6231, 0.6075, 0.623, 0.5807, 0.631, 0.5778, 0.6251, 0.6079, 0.623, 0.5807, 0.623, 0.5616, 0.6306, 0.561, 0.631, 0.5778, 0.6278, 0.6147, 0.6267, 0.6163, 0.6231, 0.6126, 0.6279, 0.6108, 0.6283, 0.6128, 0.6231, 0.6126, 0.6184, 0.6106, 0.6195, 0.609, 0.6231, 0.6126, 0.6251, 0.6079, 0.6269, 0.6091, 0.6231, 0.6126, 0.6183, 0.6145, 0.6179, 0.6125, 0.6231, 0.6126, 0.6212, 0.6078, 0.6231, 0.6075, 0.6231, 0.6126, 0.6283, 0.6128, 0.6278, 0.6147, 0.6231, 0.6126, 0.6269, 0.6091, 0.6279, 0.6108, 0.6231, 0.6126, 0.6267, 0.6163, 0.625, 0.6174, 0.6231, 0.6126, 0.6195, 0.609, 0.6212, 0.6078, 0.6231, 0.6126, 0.6194, 0.6162, 0.6183, 0.6145, 0.6231, 0.6126, 0.6179, 0.6125, 0.6184, 0.6106, 0.6231, 0.6126, 0.6211, 0.6173, 0.6194, 0.6162, 0.6231, 0.6126, 0.625, 0.6174, 0.6231, 0.6178, 0.6231, 0.6126, 0.6231, 0.6178, 0.6211, 0.6173, 0.6231, 0.6126, 0.6231, 0.6075, 0.6251, 0.6079, 0.6231, 0.6126, 0.5958, 0.9196, 0.6084, 0.9194, 0.6066, 0.9268, 0.5964, 0.9279, 0.5961, 0.9113, 0.6063, 0.912, 0.6084, 0.9194, 0.5958, 0.9196, 0.5714, 0.9187, 0.5817, 0.9147, 0.5816, 0.9199, 0.5714, 0.9201, 0.5817, 0.9147, 0.5961, 0.9113, 0.5958, 0.9196, 0.5816, 0.9199, 0.5714, 0.9201, 0.5816, 0.9199, 0.5819, 0.9252, 0.5715, 0.9215, 0.5816, 0.9199, 0.5958, 0.9196, 0.5964, 0.9279, 0.5819, 0.9252, 0.9272, 0.9197, 0.9398, 0.9197, 0.9379, 0.9271, 0.9277, 0.9279, 0.9276, 0.9116, 0.9378, 0.9123, 0.9398, 0.9197, 0.9272, 0.9197, 0.9029, 0.9185, 0.9132, 0.9144, 0.913, 0.9198, 0.9028, 0.9198, 0.9132, 0.9144, 0.9276, 0.9116, 0.9272, 0.9197, 0.913, 0.9198, 0.9028, 0.9198, 0.913, 0.9198, 0.9132, 0.9252, 0.9028, 0.9212, 0.913, 0.9198, 0.9272, 0.9197, 0.9277, 0.9279, 0.9132, 0.9252, 0.6415, 0.9005, 0.654, 0.9006, 0.6521, 0.908, 0.6418, 0.9088, 0.6419, 0.8922, 0.6522, 0.8932, 0.654, 0.9006, 0.6415, 0.9005, 0.6171, 0.899, 0.6275, 0.8952, 0.6272, 0.9004, 0.6171, 0.9004, 0.6275, 0.8952, 0.6419, 0.8922, 0.6415, 0.9005, 0.6272, 0.9004, 0.6171, 0.9004, 0.6272, 0.9004, 0.6274, 0.9057, 0.6172, 0.9018, 0.6272, 0.9004, 0.6415, 0.9005, 0.6418, 0.9088, 0.6274, 0.9057, 0.8716, 0.9219, 0.859, 0.9216, 0.8612, 0.9142, 0.8714, 0.9137, 0.871, 0.9301, 0.8608, 0.929, 0.859, 0.9216, 0.8716, 0.9219, 0.8959, 0.9239, 0.8855, 0.9277, 0.8859, 0.9223, 0.896, 0.9225, 0.8855, 0.9277, 0.871, 0.9301, 0.8716, 0.9219, 0.8859, 0.9223, 0.896, 0.9225, 0.8859, 0.9223, 0.8858, 0.9169, 0.896, 0.9211, 0.8859, 0.9223, 0.8716, 0.9219, 0.8714, 0.9137, 0.8858, 0.9169, 0.7621, 0.9188, 0.7496, 0.9191, 0.7513, 0.9117, 0.7615, 0.9105, 0.7619, 0.9271, 0.7517, 0.9265, 0.7496, 0.9191, 0.7621, 0.9188, 0.7865, 0.9196, 0.7763, 0.9237, 0.7764, 0.9184, 0.7865, 0.9182, 0.7763, 0.9237, 0.7619, 0.9271, 0.7621, 0.9188, 0.7764, 0.9184, 0.7865, 0.9182, 0.7764, 0.9184, 0.776, 0.9132, 0.7864, 0.9168, 0.7764, 0.9184, 0.7621, 0.9188, 0.7615, 0.9105, 0.776, 0.9132, 0.9154, 0.9029, 0.9028, 0.9029, 0.9047, 0.8955, 0.915, 0.8947, 0.915, 0.911, 0.9048, 0.9103, 0.9028, 0.9029, 0.9154, 0.9029, 0.9397, 0.9042, 0.9294, 0.9082, 0.9297, 0.9028, 0.9398, 0.9028, 0.9294, 0.9082, 0.915, 0.911, 0.9154, 0.9029, 0.9297, 0.9028, 0.9398, 0.9028, 0.9297, 0.9028, 0.9294, 0.8974, 0.9398, 0.9014, 0.9297, 0.9028, 0.9154, 0.9029, 0.915, 0.8947, 0.9294, 0.8974, 0.6297, 0.9176, 0.6171, 0.9176, 0.6191, 0.9102, 0.6293, 0.9093, 0.6292, 0.9259, 0.619, 0.925, 0.6171, 0.9176, 0.6297, 0.9176, 0.654, 0.9191, 0.6437, 0.9229, 0.6439, 0.9177, 0.654, 0.9177, 0.6437, 0.9229, 0.6292, 0.9259, 0.6297, 0.9176, 0.6439, 0.9177, 0.654, 0.9177, 0.6439, 0.9177, 0.6437, 0.9124, 0.654, 0.9163, 0.6439, 0.9177, 0.6297, 0.9176, 0.6293, 0.9093, 0.6437, 0.9124, 0.8278, 0.9219, 0.8404, 0.9221, 0.8383, 0.9295, 0.8281, 0.9301, 0.8284, 0.9137, 0.8386, 0.9147, 0.8404, 0.9221, 0.8278, 0.9219, 0.8036, 0.9201, 0.8139, 0.9162, 0.8136, 0.9216, 0.8035, 0.9214, 0.8139, 0.9162, 0.8284, 0.9137, 0.8278, 0.9219, 0.8136, 0.9216, 0.8035, 0.9214, 0.8136, 0.9216, 0.8137, 0.927, 0.8035, 0.9228, 0.8136, 0.9216, 0.8278, 0.9219, 0.8281, 0.9301, 0.8137, 0.927, 0.9095, 0.6427, 0.9249, 0.6424, 0.9242, 0.6508, 0.9109, 0.6519, 0.9106, 0.6334, 0.9239, 0.634, 0.9249, 0.6424, 0.9095, 0.6427, 0.8817, 0.6416, 0.8938, 0.6368, 0.8936, 0.643, 0.8817, 0.6432, 0.8938, 0.6368, 0.9106, 0.6334, 0.9095, 0.6427, 0.8936, 0.643, 0.8817, 0.6432, 0.8936, 0.643, 0.894, 0.6492, 0.8818, 0.6449, 0.8936, 0.643, 0.9095, 0.6427, 0.9109, 0.6519, 0.894, 0.6492, 0.9115, 0.766, 0.9269, 0.766, 0.9261, 0.7743, 0.9128, 0.7751, 0.9127, 0.7569, 0.926, 0.7576, 0.9269, 0.766, 0.9115, 0.766, 0.8838, 0.7645, 0.8959, 0.7597, 0.8956, 0.7661, 0.8837, 0.7661, 0.8959, 0.7597, 0.9127, 0.7569, 0.9115, 0.766, 0.8956, 0.7661, 0.8837, 0.7661, 0.8956, 0.7661, 0.896, 0.7724, 0.8837, 0.7677, 0.8956, 0.7661, 0.9115, 0.766, 0.9128, 0.7751, 0.896, 0.7724, 0.9066, 0.7895, 0.922, 0.7896, 0.9211, 0.7979, 0.9078, 0.7988, 0.9079, 0.7803, 0.9212, 0.7812, 0.922, 0.7896, 0.9066, 0.7895, 0.8787, 0.7878, 0.891, 0.7832, 0.8907, 0.7894, 0.8787, 0.7894, 0.891, 0.7832, 0.9079, 0.7803, 0.9066, 0.7895, 0.8907, 0.7894, 0.8787, 0.7894, 0.8907, 0.7894, 0.891, 0.7956, 0.8788, 0.791, 0.8907, 0.7894, 0.9066, 0.7895, 0.9078, 0.7988, 0.891, 0.7956, 0.6736, 0.9196, 0.6582, 0.9192, 0.6593, 0.9109, 0.6726, 0.9105, 0.6722, 0.9287, 0.6589, 0.9276, 0.6582, 0.9192, 0.6736, 0.9196, 0.7013, 0.922, 0.689, 0.9264, 0.6895, 0.9201, 0.7015, 0.9204, 0.689, 0.9264, 0.6722, 0.9287, 0.6736, 0.9196, 0.6895, 0.9201, 0.7015, 0.9204, 0.6895, 0.9201, 0.6894, 0.9137, 0.7015, 0.9187, 0.6895, 0.9201, 0.6736, 0.9196, 0.6726, 0.9105, 0.6894, 0.9137, 0.8745, 0.9039, 0.859, 0.9043, 0.8597, 0.896, 0.873, 0.8947, 0.8735, 0.9132, 0.8601, 0.9127, 0.859, 0.9043, 0.8745, 0.9039, 0.9023, 0.9049, 0.8902, 0.9097, 0.8904, 0.9035, 0.9023, 0.9032, 0.8902, 0.9097, 0.8735, 0.9132, 0.8745, 0.9039, 0.8904, 0.9035, 0.9023, 0.9032, 0.8904, 0.9035, 0.8899, 0.8974, 0.9022, 0.9016, 0.8904, 0.9035, 0.8745, 0.9039, 0.873, 0.8947, 0.8899, 0.8974, 0.8991, 0.7473, 0.8837, 0.7474, 0.8845, 0.739, 0.8978, 0.7382, 0.8979, 0.7564, 0.8846, 0.7557, 0.8837, 0.7474, 0.8991, 0.7473, 0.9269, 0.7488, 0.9147, 0.7536, 0.915, 0.7472, 0.9269, 0.7472, 0.9147, 0.7536, 0.8979, 0.7564, 0.8991, 0.7473, 0.915, 0.7472, 0.9269, 0.7472, 0.915, 0.7472, 0.9146, 0.7409, 0.9269, 0.7456, 0.915, 0.7472, 0.8991, 0.7473, 0.8978, 0.7382, 0.9146, 0.7409, 0.8189, 0.904, 0.8035, 0.9039, 0.8044, 0.8956, 0.8177, 0.8947, 0.8176, 0.9132, 0.8043, 0.9123, 0.8035, 0.9039, 0.8189, 0.904, 0.8467, 0.9057, 0.8345, 0.9102, 0.8348, 0.904, 0.8467, 0.9041, 0.8345, 0.9102, 0.8176, 0.9132, 0.8189, 0.904, 0.8348, 0.904, 0.8467, 0.9041, 0.8348, 0.904, 0.8345, 0.8979, 0.8467, 0.9024, 0.8348, 0.904, 0.8189, 0.904, 0.8177, 0.8947, 0.8345, 0.8979, 0.7317, 0.9196, 0.7471, 0.9199, 0.7461, 0.9282, 0.7328, 0.9287, 0.7331, 0.9105, 0.7464, 0.9115, 0.7471, 0.9199, 0.7317, 0.9196, 0.704, 0.9174, 0.7163, 0.9129, 0.7158, 0.9193, 0.7039, 0.919, 0.7163, 0.9129, 0.7331, 0.9105, 0.7317, 0.9196, 0.7158, 0.9193, 0.7039, 0.919, 0.7158, 0.9193, 0.716, 0.9256, 0.7039, 0.9207, 0.7158, 0.9193, 0.7317, 0.9196, 0.7328, 0.9287, 0.716, 0.9256, 0.7759, 0.9006, 0.7947, 0.9008, 0.7913, 0.91, 0.7755, 0.91, 0.7757, 0.8911, 0.7915, 0.8915, 0.7947, 0.9008, 0.7759, 0.9006, 0.7496, 0.8986, 0.7607, 0.8944, 0.7609, 0.9004, 0.7497, 0.9003, 0.7607, 0.8944, 0.7757, 0.8911, 0.7759, 0.9006, 0.7609, 0.9004, 0.7497, 0.9003, 0.7609, 0.9004, 0.7605, 0.9064, 0.7496, 0.9019, 0.7609, 0.9004, 0.7759, 0.9006, 0.7755, 0.91, 0.7605, 0.9064, 0.8917, 0.5942, 0.9104, 0.5936, 0.9075, 0.603, 0.8917, 0.6035, 0.8911, 0.5849, 0.9068, 0.5844, 0.9104, 0.5936, 0.8917, 0.5942, 0.8653, 0.5936, 0.8762, 0.5886, 0.8766, 0.5948, 0.8655, 0.5951, 0.8762, 0.5886, 0.8911, 0.5849, 0.8917, 0.5942, 0.8766, 0.5948, 0.8655, 0.5951, 0.8766, 0.5948, 0.8766, 0.6009, 0.8653, 0.5967, 0.8766, 0.5948, 0.8917, 0.5942, 0.8917, 0.6035, 0.8766, 0.6009, 0.6846, 0.9006, 0.7034, 0.9008, 0.6999, 0.91, 0.6842, 0.91, 0.6844, 0.8911, 0.7002, 0.8915, 0.7034, 0.9008, 0.6846, 0.9006, 0.6582, 0.8987, 0.6694, 0.8944, 0.6695, 0.9004, 0.6584, 0.9003, 0.6694, 0.8944, 0.6844, 0.8911, 0.6846, 0.9006, 0.6695, 0.9004, 0.6584, 0.9003, 0.6695, 0.9004, 0.6692, 0.9064, 0.6583, 0.9019, 0.6695, 0.9004, 0.6846, 0.9006, 0.6842, 0.91, 0.6692, 0.9064, 0.8949, 0.8199, 0.8762, 0.8199, 0.8795, 0.8106, 0.8952, 0.8106, 0.8952, 0.8292, 0.8795, 0.8292, 0.8762, 0.8199, 0.8949, 0.8199, 0.9212, 0.8215, 0.9102, 0.8261, 0.91, 0.8199, 0.9211, 0.82, 0.9102, 0.8261, 0.8952, 0.8292, 0.8949, 0.8199, 0.91, 0.8199, 0.9211, 0.82, 0.91, 0.8199, 0.9102, 0.8138, 0.9213, 0.8184, 0.91, 0.8199, 0.8949, 0.8199, 0.8952, 0.8106, 0.9102, 0.8138, 0.8949, 0.8504, 0.8762, 0.8502, 0.8796, 0.841, 0.8953, 0.841, 0.8951, 0.8599, 0.8794, 0.8595, 0.8762, 0.8502, 0.8949, 0.8504, 0.9213, 0.8523, 0.9102, 0.8566, 0.91, 0.8506, 0.9211, 0.8507, 0.9102, 0.8566, 0.8951, 0.8599, 0.8949, 0.8504, 0.91, 0.8506, 0.9211, 0.8507, 0.91, 0.8506, 0.9103, 0.8446, 0.9213, 0.8491, 0.91, 0.8506, 0.8949, 0.8504, 0.8953, 0.841, 0.9103, 0.8446, 0.8841, 0.6134, 0.8653, 0.614, 0.8683, 0.6046, 0.884, 0.6041, 0.8847, 0.6227, 0.869, 0.6232, 0.8653, 0.614, 0.8841, 0.6134, 0.9104, 0.614, 0.8996, 0.619, 0.8991, 0.6128, 0.9103, 0.6124, 0.8996, 0.619, 0.8847, 0.6227, 0.8841, 0.6134, 0.8991, 0.6128, 0.9103, 0.6124, 0.8991, 0.6128, 0.8992, 0.6067, 0.9104, 0.6109, 0.8991, 0.6128, 0.8841, 0.6134, 0.884, 0.6041, 0.8992, 0.6067, 0.7227, 0.9005, 0.7039, 0.9003, 0.7073, 0.8911, 0.723, 0.8911, 0.7228, 0.91, 0.7071, 0.9096, 0.7039, 0.9003, 0.7227, 0.9005, 0.749, 0.9024, 0.7379, 0.9067, 0.7377, 0.9007, 0.7489, 0.9008, 0.7379, 0.9067, 0.7228, 0.91, 0.7227, 0.9005, 0.7377, 0.9007, 0.7489, 0.9008, 0.7377, 0.9007, 0.738, 0.8947, 0.749, 0.8992, 0.7377, 0.9007, 0.7227, 0.9005, 0.723, 0.8911, 0.738, 0.8947, 0.5978, 0.9015, 0.6166, 0.9015, 0.6133, 0.9108, 0.5975, 0.9108, 0.5976, 0.8922, 0.6133, 0.8923, 0.6166, 0.9015, 0.5978, 0.9015, 0.5715, 0.8999, 0.5825, 0.8953, 0.5828, 0.9015, 0.5716, 0.9015, 0.5825, 0.8953, 0.5976, 0.8922, 0.5978, 0.9015, 0.5828, 0.9015, 0.5716, 0.9015, 0.5828, 0.9015, 0.5825, 0.9077, 0.5714, 0.9031, 0.5828, 0.9015, 0.5978, 0.9015, 0.5975, 0.9108, 0.5825, 0.9077, 0.8817, 0.7001, 0.9031, 0.7013, 0.8976, 0.7117, 0.8803, 0.7117, 0.8816, 0.6885, 0.8988, 0.6904, 0.9031, 0.7013, 0.8817, 0.7001, 0.8483, 0.6964, 0.8632, 0.6918, 0.8626, 0.6991, 0.848, 0.6983, 0.8632, 0.6918, 0.8816, 0.6885, 0.8817, 0.7001, 0.8626, 0.6991, 0.848, 0.6983, 0.8626, 0.6991, 0.8624, 0.7064, 0.8481, 0.7001, 0.8626, 0.6991, 0.8817, 0.7001, 0.8803, 0.7117, 0.8624, 0.7064, 0.8817, 0.7237, 0.9031, 0.7247, 0.8978, 0.7351, 0.8804, 0.7351, 0.8815, 0.7122, 0.8987, 0.7138, 0.9031, 0.7247, 0.8817, 0.7237, 0.8483, 0.7204, 0.8632, 0.7154, 0.8627, 0.7228, 0.848, 0.7222, 0.8632, 0.7154, 0.8815, 0.7122, 0.8817, 0.7237, 0.8627, 0.7228, 0.848, 0.7222, 0.8627, 0.7228, 0.8625, 0.7303, 0.8481, 0.724, 0.8627, 0.7228, 0.8817, 0.7237, 0.8804, 0.7351, 0.8625, 0.7303, 0.7474, 0.879, 0.7688, 0.8802, 0.7633, 0.8906, 0.746, 0.8906, 0.7473, 0.8673, 0.7645, 0.8693, 0.7688, 0.8802, 0.7474, 0.879, 0.714, 0.8753, 0.729, 0.8707, 0.7284, 0.8779, 0.7138, 0.8771, 0.729, 0.8707, 0.7473, 0.8673, 0.7474, 0.879, 0.7284, 0.8779, 0.7138, 0.8771, 0.7284, 0.8779, 0.7282, 0.8852, 0.7139, 0.879, 0.7284, 0.8779, 0.7474, 0.879, 0.746, 0.8906, 0.7282, 0.8852, 0.8805, 0.8827, 0.859, 0.8818, 0.8644, 0.8713, 0.8817, 0.8713, 0.8807, 0.8942, 0.8634, 0.8926, 0.859, 0.8818, 0.8805, 0.8827, 0.9138, 0.8861, 0.899, 0.8911, 0.8995, 0.8836, 0.9141, 0.8843, 0.899, 0.8911, 0.8807, 0.8942, 0.8805, 0.8827, 0.8995, 0.8836, 0.9141, 0.8843, 0.8995, 0.8836, 0.8996, 0.8761, 0.914, 0.8824, 0.8995, 0.8836, 0.8805, 0.8827, 0.8817, 0.8713, 0.8996, 0.8761, 0.8694, 0.6763, 0.848, 0.6751, 0.8535, 0.6647, 0.8708, 0.6647, 0.8695, 0.688, 0.8523, 0.686, 0.848, 0.6751, 0.8694, 0.6763, 0.9028, 0.68, 0.8878, 0.6847, 0.8884, 0.6774, 0.9031, 0.6782, 0.8878, 0.6847, 0.8695, 0.688, 0.8694, 0.6763, 0.8884, 0.6774, 0.9031, 0.6782, 0.8884, 0.6774, 0.8887, 0.6701, 0.9029, 0.6763, 0.8884, 0.6774, 0.8694, 0.6763, 0.8708, 0.6647, 0.8887, 0.6701, 0.8249, 0.8827, 0.8035, 0.8818, 0.8088, 0.8713, 0.8261, 0.8713, 0.8251, 0.8942, 0.8078, 0.8926, 0.8035, 0.8818, 0.8249, 0.8827, 0.8582, 0.8861, 0.8434, 0.8911, 0.8439, 0.8836, 0.8585, 0.8843, 0.8434, 0.8911, 0.8251, 0.8942, 0.8249, 0.8827, 0.8439, 0.8836, 0.8585, 0.8843, 0.8439, 0.8836, 0.844, 0.8761, 0.8585, 0.8824, 0.8439, 0.8836, 0.8249, 0.8827, 0.8261, 0.8713, 0.844, 0.8761, 0.6796, 0.8789, 0.6582, 0.8777, 0.6637, 0.8673, 0.681, 0.8673, 0.6797, 0.8906, 0.6625, 0.8886, 0.6582, 0.8777, 0.6796, 0.8789, 0.713, 0.8826, 0.698, 0.8873, 0.6986, 0.88, 0.7132, 0.8808, 0.698, 0.8873, 0.6797, 0.8906, 0.6796, 0.8789, 0.6986, 0.88, 0.7132, 0.8808, 0.6986, 0.88, 0.6988, 0.8727, 0.7131, 0.8789, 0.6986, 0.88, 0.6796, 0.8789, 0.681, 0.8673, 0.6988, 0.8727, 0.899, 0.5725, 0.9204, 0.5735, 0.9151, 0.5839, 0.8977, 0.5839, 0.8988, 0.561, 0.916, 0.5626, 0.9204, 0.5735, 0.899, 0.5725, 0.8657, 0.5692, 0.8805, 0.5642, 0.88, 0.5716, 0.8653, 0.571, 0.8805, 0.5642, 0.8988, 0.561, 0.899, 0.5725, 0.88, 0.5716, 0.8653, 0.571, 0.88, 0.5716, 0.8798, 0.5791, 0.8654, 0.5728, 0.88, 0.5716, 0.899, 0.5725, 0.8977, 0.5839, 0.8798, 0.5791, 0.8583, 0.6462, 0.8812, 0.648, 0.8746, 0.6588, 0.8563, 0.6588, 0.8583, 0.6334, 0.8764, 0.6363, 0.8812, 0.648, 0.8583, 0.6462, 0.8211, 0.6413, 0.8383, 0.6367, 0.8373, 0.6446, 0.8207, 0.6433, 0.8383, 0.6367, 0.8583, 0.6334, 0.8583, 0.6462, 0.8373, 0.6446, 0.8207, 0.6433, 0.8373, 0.6446, 0.8371, 0.6525, 0.8209, 0.6452, 0.8373, 0.6446, 0.8583, 0.6462, 0.8563, 0.6588, 0.8371, 0.6525, 0.8351, 0.6876, 0.8366, 0.6647, 0.8475, 0.6712, 0.8475, 0.6894, 0.8225, 0.6878, 0.8249, 0.6696, 0.8366, 0.6647, 0.8351, 0.6876, 0.8306, 0.7248, 0.8255, 0.7077, 0.8337, 0.7086, 0.8325, 0.7253, 0.8255, 0.7077, 0.8225, 0.6878, 0.8351, 0.6876, 0.8337, 0.7086, 0.8325, 0.7253, 0.8337, 0.7086, 0.8418, 0.7087, 0.8345, 0.7252, 0.8337, 0.7086, 0.8351, 0.6876, 0.8475, 0.6894, 0.8418, 0.7087, 0.6959, 0.8542, 0.7187, 0.856, 0.7122, 0.8668, 0.6939, 0.8668, 0.6959, 0.8414, 0.7139, 0.8443, 0.7187, 0.856, 0.6959, 0.8542, 0.6586, 0.8494, 0.6759, 0.8447, 0.6749, 0.8526, 0.6582, 0.8513, 0.6759, 0.8447, 0.6959, 0.8414, 0.6959, 0.8542, 0.6749, 0.8526, 0.6582, 0.8513, 0.6749, 0.8526, 0.6747, 0.8605, 0.6584, 0.8533, 0.6749, 0.8526, 0.6959, 0.8542, 0.6939, 0.8668, 0.6747, 0.8605, 0.5943, 0.8791, 0.5714, 0.8776, 0.5779, 0.8667, 0.5962, 0.8667, 0.5945, 0.8917, 0.5764, 0.8893, 0.5714, 0.8776, 0.5943, 0.8791, 0.6315, 0.8835, 0.6144, 0.8886, 0.6153, 0.8805, 0.632, 0.8816, 0.6144, 0.8886, 0.5945, 0.8917, 0.5943, 0.8791, 0.6153, 0.8805, 0.632, 0.8816, 0.6153, 0.8805, 0.6155, 0.8724, 0.6318, 0.8797, 0.6153, 0.8805, 0.5943, 0.8791, 0.5962, 0.8667, 0.6155, 0.8724, 0.8405, 0.7929, 0.8177, 0.7911, 0.8243, 0.7803, 0.8426, 0.7803, 0.8406, 0.8057, 0.8225, 0.8028, 0.8177, 0.7911, 0.8405, 0.7929, 0.8777, 0.7977, 0.8605, 0.8024, 0.8616, 0.7945, 0.8782, 0.7958, 0.8605, 0.8024, 0.8406, 0.8057, 0.8405, 0.7929, 0.8616, 0.7945, 0.8782, 0.7958, 0.8616, 0.7945, 0.8618, 0.7866, 0.878, 0.7938, 0.8616, 0.7945, 0.8405, 0.7929, 0.8426, 0.7803, 0.8618, 0.7866, 0.8454, 0.7507, 0.8226, 0.7491, 0.829, 0.7382, 0.8473, 0.7382, 0.8456, 0.7632, 0.8275, 0.7608, 0.8226, 0.7491, 0.8454, 0.7507, 0.8826, 0.7551, 0.8655, 0.7602, 0.8665, 0.7521, 0.8832, 0.7532, 0.8655, 0.7602, 0.8456, 0.7632, 0.8454, 0.7507, 0.8665, 0.7521, 0.8832, 0.7532, 0.8665, 0.7521, 0.8666, 0.7439, 0.883, 0.7513, 0.8665, 0.7521, 0.8454, 0.7507, 0.8473, 0.7382, 0.8666, 0.7439, 0.742, 0.854, 0.7192, 0.8523, 0.7258, 0.8414, 0.7441, 0.8414, 0.7421, 0.8668, 0.724, 0.864, 0.7192, 0.8523, 0.742, 0.854, 0.7793, 0.8589, 0.762, 0.8636, 0.7631, 0.8557, 0.7797, 0.857, 0.762, 0.8636, 0.7421, 0.8668, 0.742, 0.854, 0.7631, 0.8557, 0.7797, 0.857, 0.7631, 0.8557, 0.7633, 0.8477, 0.7795, 0.855, 0.7631, 0.8557, 0.742, 0.854, 0.7441, 0.8414, 0.7633, 0.8477, 0.8524, 0.5839, 0.8539, 0.561, 0.8648, 0.5674, 0.8648, 0.5857, 0.8398, 0.584, 0.8422, 0.5659, 0.8539, 0.561, 0.8524, 0.5839, 0.848, 0.6211, 0.8429, 0.6039, 0.851, 0.6049, 0.8498, 0.6216, 0.8429, 0.6039, 0.8398, 0.584, 0.8524, 0.5839, 0.851, 0.6049, 0.8498, 0.6216, 0.851, 0.6049, 0.8591, 0.605, 0.8518, 0.6214, 0.851, 0.6049, 0.8524, 0.5839, 0.8648, 0.5857, 0.8591, 0.605, 0.7031, 0.8259, 0.7303, 0.828, 0.7225, 0.8409, 0.7007, 0.8409, 0.7031, 0.8106, 0.7246, 0.814, 0.7303, 0.828, 0.7031, 0.8259, 0.6588, 0.82, 0.6793, 0.8145, 0.6781, 0.8239, 0.6582, 0.8223, 0.6793, 0.8145, 0.7031, 0.8106, 0.7031, 0.8259, 0.6781, 0.8239, 0.6582, 0.8223, 0.6781, 0.8239, 0.6778, 0.8334, 0.6585, 0.8247, 0.6781, 0.8239, 0.7031, 0.8259, 0.7007, 0.8409, 0.6778, 0.8334, 0.8484, 0.8256, 0.8756, 0.8274, 0.868, 0.8405, 0.8462, 0.8405, 0.8482, 0.8106, 0.8698, 0.8135, 0.8756, 0.8274, 0.8484, 0.8256, 0.8041, 0.8203, 0.8245, 0.8143, 0.8234, 0.8239, 0.8035, 0.8226, 0.8245, 0.8143, 0.8482, 0.8106, 0.8484, 0.8256, 0.8234, 0.8239, 0.8035, 0.8226, 0.8234, 0.8239, 0.8232, 0.8337, 0.8036, 0.8249, 0.8234, 0.8239, 0.8484, 0.8256, 0.8462, 0.8405, 0.8232, 0.8337, 0.7203, 0.6487, 0.7475, 0.6508, 0.7397, 0.6637, 0.7179, 0.6637, 0.7203, 0.6334, 0.7418, 0.6368, 0.7475, 0.6508, 0.7203, 0.6487, 0.6759, 0.6429, 0.6965, 0.6373, 0.6953, 0.6467, 0.6754, 0.6452, 0.6965, 0.6373, 0.7203, 0.6334, 0.7203, 0.6487, 0.6953, 0.6467, 0.6754, 0.6452, 0.6953, 0.6467, 0.695, 0.6562, 0.6756, 0.6475, 0.6953, 0.6467, 0.7203, 0.6487, 0.7179, 0.6637, 0.695, 0.6562, 0.8484, 0.856, 0.8756, 0.8578, 0.868, 0.8708, 0.8462, 0.8708, 0.8482, 0.841, 0.8698, 0.8439, 0.8756, 0.8578, 0.8484, 0.856, 0.8041, 0.8507, 0.8245, 0.8446, 0.8234, 0.8543, 0.8035, 0.853, 0.8245, 0.8446, 0.8482, 0.841, 0.8484, 0.856, 0.8234, 0.8543, 0.8035, 0.853, 0.8234, 0.8543, 0.8232, 0.864, 0.8037, 0.8553, 0.8234, 0.8543, 0.8484, 0.856, 0.8462, 0.8708, 0.8232, 0.864, 0.758, 0.8257, 0.7308, 0.8235, 0.7386, 0.8106, 0.7604, 0.8106, 0.7581, 0.8409, 0.7365, 0.8375, 0.7308, 0.8235, 0.758, 0.8257, 0.8024, 0.8315, 0.7819, 0.837, 0.7831, 0.8276, 0.803, 0.8292, 0.7819, 0.837, 0.7581, 0.8409, 0.758, 0.8257, 0.7831, 0.8276, 0.803, 0.8292, 0.7831, 0.8276, 0.7833, 0.8181, 0.8027, 0.8268, 0.7831, 0.8276, 0.758, 0.8257, 0.7604, 0.8106, 0.7833, 0.8181, 0.7722, 0.7951, 0.745, 0.7933, 0.7527, 0.7803, 0.7745, 0.7803, 0.7725, 0.8101, 0.7509, 0.8072, 0.745, 0.7933, 0.7722, 0.7951, 0.8166, 0.8004, 0.7962, 0.8064, 0.7973, 0.7968, 0.8172, 0.7981, 0.7962, 0.8064, 0.7725, 0.8101, 0.7722, 0.7951, 0.7973, 0.7968, 0.8172, 0.7981, 0.7973, 0.7968, 0.7975, 0.7871, 0.817, 0.7958, 0.7973, 0.7968, 0.7722, 0.7951, 0.7745, 0.7803, 0.7975, 0.7871, 0.7752, 0.6485, 0.748, 0.6463, 0.7558, 0.6334, 0.7776, 0.6334, 0.7753, 0.6637, 0.7537, 0.6603, 0.748, 0.6463, 0.7752, 0.6485, 0.8196, 0.6542, 0.799, 0.6598, 0.8003, 0.6504, 0.8201, 0.652, 0.799, 0.6598, 0.7753, 0.6637, 0.7752, 0.6485, 0.8003, 0.6504, 0.8201, 0.652, 0.8003, 0.6504, 0.8005, 0.6409, 0.8199, 0.6496, 0.8003, 0.6504, 0.7752, 0.6485, 0.7776, 0.6334, 0.8005, 0.6409, 0.5987, 0.8511, 0.5714, 0.8493, 0.5791, 0.8363, 0.6009, 0.8363, 0.5989, 0.8661, 0.5773, 0.8632, 0.5714, 0.8493, 0.5987, 0.8511, 0.643, 0.8564, 0.6226, 0.8625, 0.6237, 0.8528, 0.6436, 0.8542, 0.6226, 0.8625, 0.5989, 0.8661, 0.5987, 0.8511, 0.6237, 0.8528, 0.6436, 0.8542, 0.6237, 0.8528, 0.6239, 0.8431, 0.6434, 0.8518, 0.6237, 0.8528, 0.5987, 0.8511, 0.6009, 0.8363, 0.6239, 0.8431, 0.7929, 0.7177, 0.822, 0.72, 0.8136, 0.7338, 0.7903, 0.7338, 0.7929, 0.7015, 0.8159, 0.7051, 0.822, 0.72, 0.7929, 0.7177, 0.7455, 0.7115, 0.7675, 0.7056, 0.7662, 0.7157, 0.745, 0.714, 0.7675, 0.7056, 0.7929, 0.7015, 0.7929, 0.7177, 0.7662, 0.7157, 0.745, 0.714, 0.7662, 0.7157, 0.7659, 0.7258, 0.7452, 0.7165, 0.7662, 0.7157, 0.7929, 0.7177, 0.7903, 0.7338, 0.7659, 0.7258, 0.793, 0.7542, 0.8221, 0.7562, 0.8139, 0.7701, 0.7906, 0.7701, 0.7928, 0.7382, 0.8158, 0.7413, 0.8221, 0.7562, 0.793, 0.7542, 0.7457, 0.7486, 0.7675, 0.7421, 0.7663, 0.7524, 0.745, 0.751, 0.7675, 0.7421, 0.7928, 0.7382, 0.793, 0.7542, 0.7663, 0.7524, 0.745, 0.751, 0.7663, 0.7524, 0.7661, 0.7628, 0.7452, 0.7535, 0.7663, 0.7524, 0.793, 0.7542, 0.7906, 0.7701, 0.7661, 0.7628, 0.6194, 0.7873, 0.6485, 0.7896, 0.6401, 0.8034, 0.6168, 0.8034, 0.6194, 0.7711, 0.6424, 0.7747, 0.6485, 0.7896, 0.6194, 0.7873, 0.572, 0.7812, 0.594, 0.7752, 0.5927, 0.7852, 0.5714, 0.7836, 0.594, 0.7752, 0.6194, 0.7711, 0.6194, 0.7873, 0.5927, 0.7852, 0.5714, 0.7836, 0.5927, 0.7852, 0.5924, 0.7954, 0.5717, 0.7861, 0.5927, 0.7852, 0.6194, 0.7873, 0.6168, 0.8034, 0.5924, 0.7954, 0.8102, 0.6171, 0.8393, 0.619, 0.8311, 0.6329, 0.8078, 0.6329, 0.81, 0.601, 0.833, 0.6042, 0.8393, 0.619, 0.8102, 0.6171, 0.7629, 0.6114, 0.7846, 0.6049, 0.7834, 0.6153, 0.7622, 0.6138, 0.7846, 0.6049, 0.81, 0.601, 0.8102, 0.6171, 0.7834, 0.6153, 0.7622, 0.6138, 0.7834, 0.6153, 0.7833, 0.6256, 0.7624, 0.6163, 0.7834, 0.6153, 0.8102, 0.6171, 0.8078, 0.6329, 0.7833, 0.6256, 0.774, 0.6808, 0.745, 0.6785, 0.7533, 0.6647, 0.7766, 0.6647, 0.774, 0.6971, 0.751, 0.6935, 0.745, 0.6785, 0.774, 0.6808, 0.8214, 0.687, 0.7995, 0.6929, 0.8007, 0.6829, 0.822, 0.6845, 0.7995, 0.6929, 0.774, 0.6971, 0.774, 0.6808, 0.8007, 0.6829, 0.822, 0.6845, 0.8007, 0.6829, 0.801, 0.6728, 0.8217, 0.682, 0.8007, 0.6829, 0.774, 0.6808, 0.7766, 0.6647, 0.801, 0.6728, 0.7913, 0.5769, 0.7622, 0.5749, 0.7704, 0.561, 0.7936, 0.561, 0.7915, 0.5929, 0.7684, 0.5898, 0.7622, 0.5749, 0.7913, 0.5769, 0.8386, 0.5825, 0.8168, 0.589, 0.818, 0.5787, 0.8393, 0.5801, 0.8168, 0.589, 0.7915, 0.5929, 0.7913, 0.5769, 0.818, 0.5787, 0.8393, 0.5801, 0.818, 0.5787, 0.8182, 0.5683, 0.8391, 0.5776, 0.818, 0.5787, 0.7913, 0.5769, 0.7936, 0.561, 0.8182, 0.5683, 0.6005, 0.7543, 0.5714, 0.752, 0.5798, 0.7382, 0.6031, 0.7382, 0.6005, 0.7705, 0.5775, 0.7669, 0.5714, 0.752, 0.6005, 0.7543, 0.6479, 0.7604, 0.6259, 0.7664, 0.6272, 0.7564, 0.6485, 0.758, 0.6259, 0.7664, 0.6005, 0.7705, 0.6005, 0.7543, 0.6272, 0.7564, 0.6485, 0.758, 0.6272, 0.7564, 0.6275, 0.7462, 0.6482, 0.7555, 0.6272, 0.7564, 0.6005, 0.7543, 0.6031, 0.7382, 0.6275, 0.7462, 0.6005, 0.8198, 0.5714, 0.8178, 0.5796, 0.8039, 0.6029, 0.8039, 0.6007, 0.8358, 0.5777, 0.8327, 0.5714, 0.8178, 0.6005, 0.8198, 0.6478, 0.8254, 0.6261, 0.8319, 0.6273, 0.8216, 0.6485, 0.823, 0.6261, 0.8319, 0.6007, 0.8358, 0.6005, 0.8198, 0.6273, 0.8216, 0.6485, 0.823, 0.6273, 0.8216, 0.6275, 0.8112, 0.6483, 0.8205, 0.6273, 0.8216, 0.6005, 0.8198, 0.6029, 0.8039, 0.6275, 0.8112, 0.6252, 0.7197, 0.6577, 0.7222, 0.6484, 0.7377, 0.6223, 0.7377, 0.6251, 0.7015, 0.6509, 0.7055, 0.6577, 0.7222, 0.6252, 0.7197, 0.5721, 0.7127, 0.5967, 0.7061, 0.5952, 0.7174, 0.5714, 0.7155, 0.5967, 0.7061, 0.6251, 0.7015, 0.6252, 0.7197, 0.5952, 0.7174, 0.5714, 0.7155, 0.5952, 0.7174, 0.5949, 0.7287, 0.5718, 0.7183, 0.5952, 0.7174, 0.6252, 0.7197, 0.6223, 0.7377, 0.5949, 0.7287, 0.7291, 0.6152, 0.7617, 0.6173, 0.7525, 0.6329, 0.7265, 0.6329, 0.7289, 0.5972, 0.7547, 0.6007, 0.7617, 0.6173, 0.7291, 0.6152, 0.6761, 0.6088, 0.7005, 0.6016, 0.6992, 0.6131, 0.6754, 0.6115, 0.7005, 0.6016, 0.7289, 0.5972, 0.7291, 0.6152, 0.6992, 0.6131, 0.6754, 0.6115, 0.6992, 0.6131, 0.699, 0.6248, 0.6756, 0.6143, 0.6992, 0.6131, 0.7291, 0.6152, 0.7265, 0.6329, 0.699, 0.6248, 0.6252, 0.683, 0.6577, 0.6855, 0.6484, 0.701, 0.6223, 0.701, 0.6251, 0.6647, 0.6509, 0.6688, 0.6577, 0.6855, 0.6252, 0.683, 0.572, 0.6761, 0.5967, 0.6694, 0.5952, 0.6806, 0.5714, 0.6788, 0.5967, 0.6694, 0.6251, 0.6647, 0.6252, 0.683, 0.5952, 0.6806, 0.5714, 0.6788, 0.5952, 0.6806, 0.5949, 0.692, 0.5718, 0.6816, 0.5952, 0.6806, 0.6252, 0.683, 0.6223, 0.701, 0.5949, 0.692, 0.712, 0.7924, 0.7445, 0.7945, 0.7354, 0.8101, 0.7093, 0.8101, 0.7117, 0.7744, 0.7375, 0.7779, 0.7445, 0.7945, 0.712, 0.7924, 0.6589, 0.7861, 0.6833, 0.7788, 0.682, 0.7903, 0.6582, 0.7887, 0.6833, 0.7788, 0.7117, 0.7744, 0.712, 0.7924, 0.682, 0.7903, 0.6582, 0.7887, 0.682, 0.7903, 0.6818, 0.802, 0.6585, 0.7916, 0.682, 0.7903, 0.712, 0.7924, 0.7093, 0.8101, 0.6818, 0.802, 0.6907, 0.7195, 0.6582, 0.7169, 0.6675, 0.7015, 0.6936, 0.7015, 0.6908, 0.7377, 0.665, 0.7336, 0.6582, 0.7169, 0.6907, 0.7195, 0.7438, 0.7264, 0.7192, 0.733, 0.7207, 0.7218, 0.7444, 0.7237, 0.7192, 0.733, 0.6908, 0.7377, 0.6907, 0.7195, 0.7207, 0.7218, 0.7444, 0.7237, 0.7207, 0.7218, 0.721, 0.7105, 0.7441, 0.7208, 0.7207, 0.7218, 0.6907, 0.7195, 0.6936, 0.7015, 0.721, 0.7105, 0.7079, 0.5788, 0.6754, 0.5766, 0.6845, 0.561, 0.7106, 0.561, 0.7082, 0.5967, 0.6824, 0.5932, 0.6754, 0.5766, 0.7079, 0.5788, 0.7609, 0.5851, 0.7366, 0.5923, 0.7379, 0.5808, 0.7617, 0.5824, 0.7366, 0.5923, 0.7082, 0.5967, 0.7079, 0.5788, 0.7379, 0.5808, 0.7617, 0.5824, 0.7379, 0.5808, 0.7381, 0.5692, 0.7615, 0.5796, 0.7379, 0.5808, 0.7079, 0.5788, 0.7106, 0.561, 0.7381, 0.5692, 0.6907, 0.6827, 0.6582, 0.6802, 0.6675, 0.6647, 0.6936, 0.6647, 0.6908, 0.701, 0.665, 0.6969, 0.6582, 0.6802, 0.6907, 0.6827, 0.7439, 0.6896, 0.7192, 0.6963, 0.7207, 0.6851, 0.7444, 0.6869, 0.7192, 0.6963, 0.6908, 0.701, 0.6907, 0.6827, 0.7207, 0.6851, 0.7444, 0.6869, 0.7207, 0.6851, 0.721, 0.6737, 0.7441, 0.6841, 0.7207, 0.6851, 0.6907, 0.6827, 0.6936, 0.6647, 0.721, 0.6737, 0.6907, 0.756, 0.6582, 0.7538, 0.6674, 0.7382, 0.6934, 0.7382, 0.691, 0.7739, 0.6652, 0.7704, 0.6582, 0.7538, 0.6907, 0.756, 0.7438, 0.7622, 0.7194, 0.7695, 0.7207, 0.758, 0.7445, 0.7596, 0.7194, 0.7695, 0.691, 0.7739, 0.6907, 0.756, 0.7207, 0.758, 0.7445, 0.7596, 0.7207, 0.758, 0.7209, 0.7463, 0.7443, 0.7567, 0.7207, 0.758, 0.6907, 0.756, 0.6934, 0.7382, 0.7209, 0.7463, 0.06032, 0.8293, 0.3459, 0.6551, 0.2496, 0.6113, 0.1709, 0.9364, 0.1709, 0.9364, 0.2496, 0.6113, 0.1524, 0.6517, 0.3249, 0.9345, 0.3249, 0.9345, 0.1524, 0.6517, 0.1202, 0.7511, 0.4342, 0.8271, 0.4342, 0.8271, 0.1202, 0.7511, 0.1502, 0.8512, 0.4341, 0.678, 0.4341, 0.678, 0.1502, 0.8512, 0.2465, 0.8937, 0.3249, 0.5705, 0.3249, 0.5705, 0.2465, 0.8937, 0.3437, 0.852, 0.1709, 0.5686, 0.1709, 0.5686, 0.3437, 0.852, 0.3839, 0.754, 0.06032, 0.6756, 0.06032, 0.6756, 0.3839, 0.754, 0.3459, 0.6551, 0.06032, 0.8293])
me_cylinder_002.use_remesh_preserve_volume = False
me_cylinder_002.use_remesh_preserve_attributes = False
me_cylinder_002.use_mirror_vertex_groups = False
me_cylinder_002.update()

# ---- objects
ob_fir_tree = bpy.data.objects.new('Fir-tree', me_cylinder_002)

# ---- transforms, parenting, visibility, modifiers, constraints
ob_fir_tree.location = (0.0, 0.0, 0.0)
ob_fir_tree.rotation_euler = (1.571, -0.0, 0.0)
ob_fir_tree.lineart.crease_threshold = 0.0

# ---- collection membership
col_collection_4.objects.link(ob_fir_tree)

# ---- scene / render settings (as saved in the file)
scene.frame_start = 1; scene.frame_end = 8; scene.frame_set(1)
scene.render.engine = 'CYCLES'
scene.render.image_settings.file_format = 'JPEG'
scene.render.image_settings.color_mode = 'RGB'
scene.render.image_settings.quality = 100
scene.render.resolution_x = 1200
scene.render.resolution_y = 1200
scene.render.resolution_percentage = 50
scene.render.pixel_aspect_x = 1.1
scene.render.dither_intensity = 0.0
scene.render.use_bake_selected_to_active = True
scene.cycles.use_denoising = False
scene.cycles.samples = 81
scene.cycles.sampling_pattern = 'TABULATED_SOBOL'
scene.cycles.light_sampling_threshold = 0.0
scene.cycles.use_adaptive_sampling = False
scene.cycles.use_light_tree = False
scene.cycles.blur_glossy = 0.0
scene.cycles.max_bounces = 6
scene.cycles.diffuse_bounces = 128
scene.cycles.glossy_bounces = 128
scene.cycles.transmission_bounces = 128
scene.cycles.volume_bounces = 1
scene.cycles.transparent_max_bounces = 128
scene.cycles.pixel_filter_type = 'GAUSSIAN'
scene.cycles.sample_clamp_indirect = 0.0
scene.cycles.bake_type = 'NORMAL'
scene.view_settings.view_transform = 'Standard'
scene.unit_settings.scale_length = 0.01
bpy.context.view_layer.update()

# ---- added for rendering (the .blend has no active camera): camera
cam_auto = bpy.data.cameras.new('AutoCamera')
cam_auto.lens = 50.0
cam_auto.sensor_width = 36.0
cam_auto.clip_end = 12690.3
ob_auto_camera = bpy.data.objects.new('AutoCamera', cam_auto)
scene.collection.objects.link(ob_auto_camera)
ob_auto_camera.location = (723.1, -867.693, 864.142)
ob_auto_camera.rotation_euler = (1.09748, -7.21219e-08, 0.694738)
scene.camera = ob_auto_camera
bpy.context.view_layer.update()
